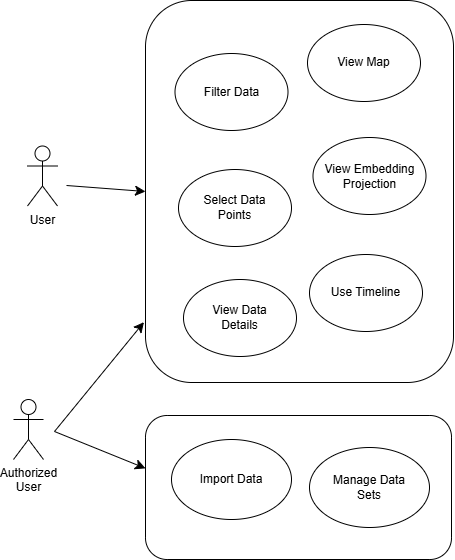

The diagram above was exported from draw.io. Its source (the exported page's mxGraphModel, read from the mxfile embedded in the PNG):
<mxGraphModel dx="1114" dy="955" grid="0" gridSize="10" guides="1" tooltips="1" connect="1" arrows="1" fold="1" page="0" pageScale="1" pageWidth="850" pageHeight="1100" math="0" shadow="0">
  <root>
    <mxCell id="0" />
    <mxCell id="1" parent="0" />
    <mxCell id="emF1igJ_uA-VEdLW_uUm-1" parent="1" style="rounded=1;whiteSpace=wrap;html=1;" value="" vertex="1">
      <mxGeometry height="382" width="308" x="62" y="31" as="geometry" />
    </mxCell>
    <mxCell id="emF1igJ_uA-VEdLW_uUm-2" parent="1" style="shape=umlActor;verticalLabelPosition=bottom;verticalAlign=top;html=1;outlineConnect=0;" value="User" vertex="1">
      <mxGeometry height="60" width="30" x="-56" y="176.5" as="geometry" />
    </mxCell>
    <mxCell id="emF1igJ_uA-VEdLW_uUm-4" parent="1" style="ellipse;whiteSpace=wrap;html=1;" value="View Map" vertex="1">
      <mxGeometry height="77" width="113" x="224" y="55" as="geometry" />
    </mxCell>
    <mxCell id="emF1igJ_uA-VEdLW_uUm-5" parent="1" style="ellipse;whiteSpace=wrap;html=1;" value="Filter Data" vertex="1">
      <mxGeometry height="77" width="113" x="91.5" y="84" as="geometry" />
    </mxCell>
    <mxCell id="emF1igJ_uA-VEdLW_uUm-6" parent="1" style="ellipse;whiteSpace=wrap;html=1;" value="View Embedding&lt;div&gt;Projection&lt;/div&gt;" vertex="1">
      <mxGeometry height="77" width="113" x="229.5" y="168" as="geometry" />
    </mxCell>
    <mxCell id="emF1igJ_uA-VEdLW_uUm-7" parent="1" style="ellipse;whiteSpace=wrap;html=1;" value="Use Timeline" vertex="1">
      <mxGeometry height="77" width="113" x="226" y="285" as="geometry" />
    </mxCell>
    <mxCell id="emF1igJ_uA-VEdLW_uUm-8" parent="1" style="ellipse;whiteSpace=wrap;html=1;" value="Select Data&lt;br&gt;Points" vertex="1">
      <mxGeometry height="77" width="113" x="95" y="200" as="geometry" />
    </mxCell>
    <mxCell id="emF1igJ_uA-VEdLW_uUm-10" parent="1" style="ellipse;whiteSpace=wrap;html=1;" value="View Data&lt;div&gt;Details&lt;/div&gt;" vertex="1">
      <mxGeometry height="77" width="113" x="100" y="310" as="geometry" />
    </mxCell>
    <mxCell id="emF1igJ_uA-VEdLW_uUm-11" edge="1" parent="1" style="endArrow=classic;html=1;rounded=0;fontSize=12;startSize=8;endSize=8;curved=1;entryX=0;entryY=0.5;entryDx=0;entryDy=0;" target="emF1igJ_uA-VEdLW_uUm-1" value="">
      <mxGeometry height="50" relative="1" width="50" as="geometry">
        <mxPoint x="-17" y="216" as="sourcePoint" />
        <mxPoint x="51" y="159" as="targetPoint" />
      </mxGeometry>
    </mxCell>
    <mxCell id="emF1igJ_uA-VEdLW_uUm-14" parent="1" style="shape=umlActor;verticalLabelPosition=bottom;verticalAlign=top;html=1;outlineConnect=0;" value="Authorized&lt;br&gt;User" vertex="1">
      <mxGeometry height="60" width="30" x="-70" y="430" as="geometry" />
    </mxCell>
    <mxCell id="emF1igJ_uA-VEdLW_uUm-15" parent="1" style="rounded=1;whiteSpace=wrap;html=1;" value="" vertex="1">
      <mxGeometry height="144" width="306" x="62" y="446" as="geometry" />
    </mxCell>
    <mxCell id="emF1igJ_uA-VEdLW_uUm-16" parent="1" style="ellipse;whiteSpace=wrap;html=1;" value="Import Data" vertex="1">
      <mxGeometry height="80" width="120" x="88" y="470" as="geometry" />
    </mxCell>
    <mxCell id="emF1igJ_uA-VEdLW_uUm-17" parent="1" style="ellipse;whiteSpace=wrap;html=1;" value="Manage Data&lt;br&gt;Sets" vertex="1">
      <mxGeometry height="80" width="120" x="226" y="478" as="geometry" />
    </mxCell>
    <mxCell id="emF1igJ_uA-VEdLW_uUm-20" edge="1" parent="1" style="endArrow=classic;html=1;rounded=0;fontSize=12;startSize=8;endSize=8;curved=1;entryX=-0.005;entryY=0.842;entryDx=0;entryDy=0;entryPerimeter=0;" target="emF1igJ_uA-VEdLW_uUm-1" value="">
      <mxGeometry height="50" relative="1" width="50" as="geometry">
        <mxPoint x="-29" y="462" as="sourcePoint" />
        <mxPoint x="275" y="188" as="targetPoint" />
      </mxGeometry>
    </mxCell>
    <mxCell id="emF1igJ_uA-VEdLW_uUm-21" edge="1" parent="1" style="endArrow=classic;html=1;rounded=0;fontSize=12;startSize=8;endSize=8;curved=1;entryX=0;entryY=0.367;entryDx=0;entryDy=0;entryPerimeter=0;" target="emF1igJ_uA-VEdLW_uUm-15" value="">
      <mxGeometry height="50" relative="1" width="50" as="geometry">
        <mxPoint x="-29" y="462" as="sourcePoint" />
        <mxPoint x="275" y="188" as="targetPoint" />
      </mxGeometry>
    </mxCell>
  </root>
</mxGraphModel>